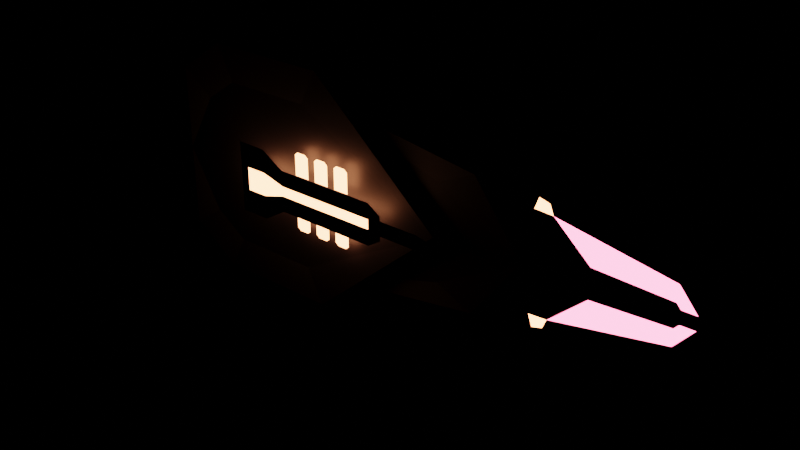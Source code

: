 # Source: Weapons.blend  (saved by Blender 4.3.32; exported with 4.5.12 LTS)
import bpy
from mathutils import Matrix  # noqa: F401  (used for matrix-valued properties, if any)

bpy.ops.wm.read_factory_settings(use_empty=True)
scene = bpy.context.scene
scene.name = 'CannonVisual'

# ---- materials (node trees are filled in below, after node groups)
mat_base1 = bpy.data.materials.new('Base1')
mat_base2 = bpy.data.materials.new('Base2')
mat_base3 = bpy.data.materials.new('Base3')
mat_base4 = bpy.data.materials.new('Base4')
mat_base5 = bpy.data.materials.new('Base5')
mat_redglow = bpy.data.materials.new('RedGlow')
mat_gloworange = bpy.data.materials.new('GlowOrange')

# ---- material node trees
mat_base1.use_nodes = True; mat_base1.node_tree.nodes.clear()
_N = mat_base1.node_tree.nodes; _L = mat_base1.node_tree.links
n0 = _N.new('ShaderNodeBsdfPrincipled'); n0.name = 'Principled BSDF'; n0.location = (10, 300)
n0.inputs[0].default_value = (0.016, 0.0137, 0.016, 1.0)
n1 = _N.new('ShaderNodeOutputMaterial'); n1.name = 'Material Output'; n1.location = (300, 300)
_L.new(n0.outputs[0], n1.inputs[0])
n1.is_active_output = True
mat_base2.use_nodes = True; mat_base2.node_tree.nodes.clear()
_N = mat_base2.node_tree.nodes; _L = mat_base2.node_tree.links
n0 = _N.new('ShaderNodeBsdfPrincipled'); n0.name = 'Principled BSDF'; n0.location = (10, 300)
n0.inputs[0].default_value = (0.02624, 0.02315, 0.02732, 1.0)
n1 = _N.new('ShaderNodeOutputMaterial'); n1.name = 'Material Output'; n1.location = (300, 300)
_L.new(n0.outputs[0], n1.inputs[0])
n1.is_active_output = True
mat_base3.use_nodes = True; mat_base3.node_tree.nodes.clear()
_N = mat_base3.node_tree.nodes; _L = mat_base3.node_tree.links
n0 = _N.new('ShaderNodeBsdfPrincipled'); n0.name = 'Principled BSDF'; n0.location = (10, 300)
n0.inputs[0].default_value = (0.05127, 0.04817, 0.05286, 1.0)
n1 = _N.new('ShaderNodeOutputMaterial'); n1.name = 'Material Output'; n1.location = (300, 300)
_L.new(n0.outputs[0], n1.inputs[0])
n1.is_active_output = True
mat_base4.use_nodes = True; mat_base4.node_tree.nodes.clear()
_N = mat_base4.node_tree.nodes; _L = mat_base4.node_tree.links
n0 = _N.new('ShaderNodeBsdfPrincipled'); n0.name = 'Principled BSDF'; n0.location = (10, 300)
n0.inputs[0].default_value = (0.1046, 0.0999, 0.107, 1.0)
n1 = _N.new('ShaderNodeOutputMaterial'); n1.name = 'Material Output'; n1.location = (300, 300)
_L.new(n0.outputs[0], n1.inputs[0])
n1.is_active_output = True
mat_base5.use_nodes = True; mat_base5.node_tree.nodes.clear()
_N = mat_base5.node_tree.nodes; _L = mat_base5.node_tree.links
n0 = _N.new('ShaderNodeBsdfPrincipled'); n0.name = 'Principled BSDF'; n0.location = (10, 300)
n0.inputs[0].default_value = (0.1683, 0.162, 0.1683, 1.0)
n1 = _N.new('ShaderNodeOutputMaterial'); n1.name = 'Material Output'; n1.location = (300, 300)
_L.new(n0.outputs[0], n1.inputs[0])
n1.is_active_output = True
mat_redglow.use_nodes = True; mat_redglow.node_tree.nodes.clear()
_N = mat_redglow.node_tree.nodes; _L = mat_redglow.node_tree.links
n0 = _N.new('ShaderNodeOutputMaterial'); n0.name = 'Material Output'; n0.location = (300, 300)
n1 = _N.new('ShaderNodeEmission'); n1.name = 'Emission'; n1.location = (10, 300)
n1.inputs[0].default_value = (1.0, 0.1195, 0.2462, 1.0)
n1.inputs[1].default_value = 10.0
_L.new(n1.outputs[0], n0.inputs[0])
n0.is_active_output = True
mat_gloworange.use_nodes = True; mat_gloworange.node_tree.nodes.clear()
_N = mat_gloworange.node_tree.nodes; _L = mat_gloworange.node_tree.links
n0 = _N.new('ShaderNodeOutputMaterial'); n0.name = 'Material Output'; n0.location = (300, 300)
n1 = _N.new('ShaderNodeEmission'); n1.name = 'Emission'; n1.location = (10, 300)
n1.inputs[0].default_value = (0.9734, 0.314, 0.1356, 1.0)
n1.inputs[1].default_value = 10.0
_L.new(n1.outputs[0], n0.inputs[0])
n0.is_active_output = True

# ---- meshes
me_weaponcannonvisual = bpy.data.meshes.new('WeaponCannonVisual')
me_weaponcannonvisual.from_pydata([(3.955, 0.0, 11.08), (26.87, 0.0, 7.646), (3.955, 0.0, 0.0), (32.63, 0.0, 0.0), (22.52, -5.598e-08, 5.657)], [], [(2, 3, 4, 0), (0, 4, 1), (4, 3, 1)])
me_weaponcannonvisual.polygons.foreach_set('material_index', [1, 3, 2])
_uv = me_weaponcannonvisual.uv_layers.new(name='UVMap')
_uv.uv.foreach_set('vector', [0.0238, 0.5331, 0.8792, 0.5453, 0.8754, 0.9533, 0.0266, 0.9668, 0.0266, 0.9668, 0.8754, 0.9533, 0.908, 1.0, 0.8754, 0.9533, 0.908, 0.5, 0.908, 1.0])
me_weaponcannonvisual.materials.append(mat_base1)
me_weaponcannonvisual.materials.append(mat_base2)
me_weaponcannonvisual.materials.append(mat_base3)
me_weaponcannonvisual.materials.append(mat_base4)
me_weaponcannonvisual.materials.append(mat_base5)
me_weaponcannonvisual.materials.append(mat_redglow)
me_weaponcannonvisual.materials.append(mat_gloworange)
me_weaponcannonvisual.update()
me_cannonvisual = bpy.data.meshes.new('CannonVisual')
me_cannonvisual.from_pydata([(-7.296, 0.0, 13.76), (7.194, 0.0, 13.76), (-13.07, 0.0, 9.764), (-5.272, 0.0, 9.69), (5.154, 0.0, 9.69), (-9.167, 0.0, 6.99), (-13.07, 0.0, 0.0), (22.76, 0.0, 0.0)], [], [(3, 4, 1, 0), (5, 3, 0, 2), (6, 7, 4, 3, 5), (6, 5, 2), (4, 7, 1)])
me_cannonvisual.polygons.foreach_set('material_index', [2, 3, 0, 4, 1])
_uv = me_cannonvisual.uv_layers.new(name='UVMap')
_uv.uv.foreach_set('vector', [0.1421, 0.9741, 0.7502, 0.9839, 0.7845, 1.0, 0.1235, 1.0, 0.02145, 0.8438, 0.1421, 0.9741, 0.1235, 1.0, 0.0, 0.8571, 0.0227, 0.5369, 0.8678, 0.8537, 0.7502, 0.9839, 0.1421, 0.9741, 0.02145, 0.8438, 0.0227, 0.5369, 0.02145, 0.8438, 0.0, 0.8571, 0.7502, 0.9839, 0.908, 0.8571, 0.7845, 1.0])
me_cannonvisual.materials.append(mat_base1)
me_cannonvisual.materials.append(mat_base2)
me_cannonvisual.materials.append(mat_base3)
me_cannonvisual.materials.append(mat_base4)
me_cannonvisual.materials.append(mat_base5)
me_cannonvisual.materials.append(mat_redglow)
me_cannonvisual.materials.append(mat_gloworange)
me_cannonvisual.update()
me_weaponcannonvisual_002 = bpy.data.meshes.new('WeaponCannonVisual.002')
me_weaponcannonvisual_002.from_pydata([(39.16, 0.0, 0.6612), (40.48, 0.0, 0.7473), (38.73, 0.0, 0.0), (33.06, 0.0, 5.677), (16.22, 0.0, 0.0), (27.26, -5.598e-08, 4.242), (16.22, 0.0, 6.583), (35.18, 0.0, 5.563), (33.53, 0.0, 7.01), (34.72, 0.0, 6.684), (37.34, 0.0, 5.169), (36.24, 0.0, 4.6), (37.3, 0.0, 3.637), (38.29, 0.0, 4.285), (40.34, 0.0, 3.97), (39.24, 0.0, 3.4), (41.18, 0.0, 3.164), (40.19, 0.0, 2.516), (38.36, 0.0, 2.673), (42.02, 0.0, 2.358), (41.14, 0.0, 1.632), (39.42, 0.0, 1.71), (42.87, 0.0, 1.553), (42.1, 0.0, 0.7473), (43.71, 0.0, 0.7473), (45.32, 0.0, 0.7473), (46.94, 0.0, 0.7473), (44.59, 0.0, 1.474), (46.31, 0.0, 1.395), (43.85, 0.0, 2.201), (45.69, 0.0, 2.043), (43.12, 0.0, 2.928), (45.06, 0.0, 2.691), (42.38, 0.0, 3.655), (44.43, 0.0, 3.339), (41.65, 0.0, 4.381), (43.8, 0.0, 3.988), (39.49, 0.0, 4.775), (45.96, 0.0, 3.594), (48.11, 0.0, 3.2), (46.48, 0.0, 3.024), (48.53, 0.0, 2.709), (47.0, 0.0, 2.455), (48.94, 0.0, 2.219), (47.52, 0.0, 1.886), (49.35, 0.0, 1.728), (48.03, 0.0, 1.317), (49.76, 0.0, 1.238), (48.55, 0.0, 0.7473), (50.17, 0.0, 0.7473)], [], [(3, 2, 0, 1, 21, 18, 12, 11, 7), (5, 2, 3), (4, 2, 5, 6), (6, 5, 3), (3, 7, 9, 8), (7, 11, 13, 10), (11, 12, 15, 13), (10, 13, 14, 37), (13, 15, 16, 14), (12, 18, 17, 15), (15, 17, 19, 16), (18, 21, 20, 17), (17, 20, 22, 19), (21, 1, 23, 20), (20, 23, 24, 22), (22, 24, 25, 27), (27, 25, 26, 28), (19, 22, 27, 29), (29, 27, 28, 30), (16, 19, 29, 31), (31, 29, 30, 32), (14, 16, 31, 33), (33, 31, 32, 34), (37, 14, 33, 35), (35, 33, 34, 36), (36, 34, 40, 38), (38, 40, 41, 39), (40, 42, 43, 41), (34, 32, 42, 40), (42, 44, 45, 43), (32, 30, 44, 42), (44, 46, 47, 45), (30, 28, 46, 44), (46, 48, 49, 47), (28, 26, 48, 46)])
me_weaponcannonvisual_002.polygons.foreach_set('material_index', [2, 2, 1, 3, 6, 5, 5, 5, 5, 5, 5, 5, 5, 2, 2, 2, 2, 5, 5, 5, 5, 5, 5, 5, 5, 5, 5, 5, 5, 5, 5, 5, 5, 5, 2])
_uv = me_weaponcannonvisual_002.uv_layers.new(name='UVMap')
_uv.uv.foreach_set('vector', [0.8065, 1.0, 0.8265, 0.5, 0.8673, 0.5476, 0.908, 0.5953, 0.908, 0.6762, 0.908, 0.7572, 0.908, 0.8381, 0.908, 0.9191, 0.908, 1.0, 0.7739, 0.948, 0.8265, 0.5, 0.8065, 1.0, 0.0233, 0.5452, 0.7934, 0.5513, 0.7739, 0.948, 0.02628, 0.9548, 0.02628, 0.9548, 0.7739, 0.948, 0.8065, 1.0, 0.8065, 1.0, 0.908, 1.0, 0.908, 1.0, 0.8065, 1.0, 0.908, 1.0, 0.908, 0.9191, 0.908, 0.9191, 0.908, 1.0, 0.908, 0.9191, 0.908, 0.8381, 0.908, 0.8381, 0.908, 0.9191, 0.908, 1.0, 0.908, 0.9191, 0.908, 0.9191, 0.908, 1.0, 0.908, 0.9191, 0.908, 0.8381, 0.908, 0.8381, 0.908, 0.9191, 0.908, 0.8381, 0.908, 0.7572, 0.908, 0.7572, 0.908, 0.8381, 0.908, 0.8381, 0.908, 0.7572, 0.908, 0.7572, 0.908, 0.8381, 0.908, 0.7572, 0.908, 0.6762, 0.908, 0.6762, 0.908, 0.7572, 0.908, 0.7572, 0.908, 0.6762, 0.908, 0.6762, 0.908, 0.7572, 0.908, 0.6762, 0.908, 0.5953, 0.908, 0.5953, 0.908, 0.6762, 0.908, 0.6762, 0.908, 0.5953, 0.908, 0.5953, 0.908, 0.6762, 0.908, 0.6762, 0.908, 0.5953, 0.908, 0.5953, 0.908, 0.6762, 0.908, 0.6762, 0.908, 0.5953, 0.908, 0.5953, 0.908, 0.6762, 0.908, 0.7572, 0.908, 0.6762, 0.908, 0.6762, 0.908, 0.7572, 0.908, 0.7572, 0.908, 0.6762, 0.908, 0.6762, 0.908, 0.7572, 0.908, 0.8381, 0.908, 0.7572, 0.908, 0.7572, 0.908, 0.8381, 0.908, 0.8381, 0.908, 0.7572, 0.908, 0.7572, 0.908, 0.8381, 0.908, 0.9191, 0.908, 0.8381, 0.908, 0.8381, 0.908, 0.9191, 0.908, 0.9191, 0.908, 0.8381, 0.908, 0.8381, 0.908, 0.9191, 0.908, 1.0, 0.908, 0.9191, 0.908, 0.9191, 0.908, 1.0, 0.908, 1.0, 0.908, 0.9191, 0.908, 0.9191, 0.908, 1.0, 0.908, 1.0, 0.908, 0.9191, 0.908, 0.9191, 0.908, 1.0, 0.908, 1.0, 0.908, 0.9191, 0.908, 0.9191, 0.908, 1.0, 0.908, 0.9191, 0.908, 0.8381, 0.908, 0.8381, 0.908, 0.9191, 0.908, 0.9191, 0.908, 0.8381, 0.908, 0.8381, 0.908, 0.9191, 0.908, 0.8381, 0.908, 0.7572, 0.908, 0.7572, 0.908, 0.8381, 0.908, 0.8381, 0.908, 0.7572, 0.908, 0.7572, 0.908, 0.8381, 0.908, 0.7572, 0.908, 0.6762, 0.908, 0.6762, 0.908, 0.7572, 0.908, 0.7572, 0.908, 0.6762, 0.908, 0.6762, 0.908, 0.7572, 0.908, 0.6762, 0.908, 0.5953, 0.908, 0.5953, 0.908, 0.6762, 0.908, 0.6762, 0.908, 0.5953, 0.908, 0.5953, 0.908, 0.6762])
me_weaponcannonvisual_002.materials.append(mat_base1)
me_weaponcannonvisual_002.materials.append(mat_base2)
me_weaponcannonvisual_002.materials.append(mat_base3)
me_weaponcannonvisual_002.materials.append(mat_base4)
me_weaponcannonvisual_002.materials.append(mat_base5)
me_weaponcannonvisual_002.materials.append(mat_redglow)
me_weaponcannonvisual_002.materials.append(mat_gloworange)
me_weaponcannonvisual_002.update()
me_weaponcannonvisual_004 = bpy.data.meshes.new('WeaponCannonVisual.004')
me_weaponcannonvisual_004.from_pydata([(17.59, 0.0, 0.0), (17.59, 0.0, 0.8675), (16.01, 0.0, 0.0), (22.27, 0.0, 0.0), (22.27, 0.0, 0.8675), (24.61, 0.0, 0.0), (26.95, 0.0, 0.0), (24.61, 0.0, 0.3136), (26.95, 0.0, 0.2004), (3.865, 0.0, 0.0), (16.01, 0.0, 0.5851), (3.865, 0.0, 0.5851), (16.01, 0.0, 2.442), (3.865, 0.0, 2.442), (17.59, 0.0, 1.418), (1.078, 0.0, 4.151), (1.078, 0.0, 1.378), (-1.376, 0.0, 4.151), (-2.435, 0.0, 4.151), (-1.376, 0.0, 1.378), (-2.435, 0.0, 1.378), (-1.376, 0.0, 0.0), (1.078, 0.0, 0.0), (-2.435, 0.0, 0.0)], [], [(1, 0, 3, 4), (10, 2, 0, 1), (4, 3, 5, 7), (7, 5, 6, 8), (9, 2, 10, 11), (11, 10, 12, 13), (12, 10, 1, 14), (16, 11, 13, 15), (19, 16, 15, 17), (20, 19, 17, 18), (21, 19, 20, 23), (22, 16, 19, 21), (9, 11, 16, 22)])
me_weaponcannonvisual_004.polygons.foreach_set('material_index', [2, 2, 2, 2, 6, 2, 2, 2, 2, 2, 2, 6, 6])
_uv = me_weaponcannonvisual_004.uv_layers.new(name='UVMap')
_uv.uv.foreach_set('vector', [0.8384, 0.8862, 0.8678, 0.8537, 0.8678, 0.8537, 0.8384, 0.8862, 0.7248, 0.8486, 0.7497, 0.8094, 0.8678, 0.8537, 0.8384, 0.8862, 0.8384, 0.8862, 0.8678, 0.8537, 0.8678, 0.8537, 0.8384, 0.8862, 0.8384, 0.8862, 0.8678, 0.8537, 0.8678, 0.8537, 0.8384, 0.8862, 0.0227, 0.5369, 0.7497, 0.8094, 0.7248, 0.8486, 0.02238, 0.6157, 0.02238, 0.6157, 0.7248, 0.8486, 0.7502, 0.9839, 0.02145, 0.8438, 0.7502, 0.9839, 0.7248, 0.8486, 0.8384, 0.8862, 0.809, 0.9188, 0.02248, 0.5909, 0.02238, 0.6157, 0.02145, 0.8438, 0.02145, 0.8438, 0.02248, 0.5919, 0.02248, 0.5909, 0.02145, 0.8438, 0.02145, 0.8438, 0.02247, 0.5929, 0.02248, 0.5919, 0.02145, 0.8438, 0.02145, 0.8438, 0.0227, 0.5369, 0.02248, 0.5919, 0.02247, 0.5929, 0.0227, 0.5369, 0.0227, 0.5369, 0.02248, 0.5909, 0.02248, 0.5919, 0.0227, 0.5369, 0.0227, 0.5369, 0.02238, 0.6157, 0.02248, 0.5909, 0.0227, 0.5369])
me_weaponcannonvisual_004.materials.append(mat_base1)
me_weaponcannonvisual_004.materials.append(mat_base2)
me_weaponcannonvisual_004.materials.append(mat_base3)
me_weaponcannonvisual_004.materials.append(mat_base4)
me_weaponcannonvisual_004.materials.append(mat_base5)
me_weaponcannonvisual_004.materials.append(mat_redglow)
me_weaponcannonvisual_004.materials.append(mat_gloworange)
me_weaponcannonvisual_004.update()
me_weaponcannonvisual_005 = bpy.data.meshes.new('WeaponCannonVisual.005')
me_weaponcannonvisual_005.from_pydata([(4.95, 0.0, 1.854), (6.799, 0.0, 1.854), (4.95, 0.0, 4.305), (5.346, 0.0, 4.627), (6.403, 0.0, 4.627), (6.799, 0.0, 4.305), (12.35, 0.0, 1.854), (10.5, 0.0, 1.854), (12.35, 0.0, 4.305), (11.95, 0.0, 4.627), (10.89, 0.0, 4.627), (10.5, 0.0, 4.305), (9.573, 0.0, 1.854), (7.724, 0.0, 1.854), (9.573, 0.0, 4.305), (9.177, 0.0, 4.627), (8.12, 0.0, 4.627), (7.724, 0.0, 4.305)], [], [(0, 1, 5, 4, 3, 2), (6, 8, 9, 10, 11, 7), (12, 14, 15, 16, 17, 13)])
me_weaponcannonvisual_005.polygons.foreach_set('material_index', [6, 6, 6])
_uv = me_weaponcannonvisual_005.uv_layers.new(name='UVMap')
_uv.uv.foreach_set('vector', [0.02248, 0.5919, 0.02248, 0.5917, 0.02157, 0.8145, 0.02145, 0.8438, 0.02145, 0.8438, 0.02157, 0.8146, 0.02248, 0.5912, 0.02157, 0.8145, 0.02145, 0.8438, 0.02145, 0.8438, 0.02157, 0.8145, 0.02248, 0.5914, 0.02248, 0.5915, 0.02157, 0.8145, 0.02145, 0.8438, 0.02145, 0.8438, 0.02157, 0.8145, 0.02248, 0.5916])
me_weaponcannonvisual_005.materials.append(mat_base1)
me_weaponcannonvisual_005.materials.append(mat_base2)
me_weaponcannonvisual_005.materials.append(mat_base3)
me_weaponcannonvisual_005.materials.append(mat_base4)
me_weaponcannonvisual_005.materials.append(mat_base5)
me_weaponcannonvisual_005.materials.append(mat_redglow)
me_weaponcannonvisual_005.materials.append(mat_gloworange)
me_weaponcannonvisual_005.update()

# ---- objects
ob_cannonvisual_001 = bpy.data.objects.new('CannonVisual.001', me_weaponcannonvisual)
ob_cannonvisual = bpy.data.objects.new('CannonVisual', me_cannonvisual)
ob_cannonvisual_002 = bpy.data.objects.new('CannonVisual.002', me_weaponcannonvisual_002)
ob_cannonvisual_003 = bpy.data.objects.new('CannonVisual.003', me_weaponcannonvisual_004)
ob_cannonvisual_004 = bpy.data.objects.new('CannonVisual.004', me_weaponcannonvisual_005)
ob_gunsparks = bpy.data.objects.new('GunSparks', None)
ob_muzzleflash = bpy.data.objects.new('MuzzleFlash', None)

# ---- transforms, parenting, visibility, modifiers, constraints
ob_cannonvisual_001.parent = ob_cannonvisual
ob_cannonvisual_001.matrix_parent_inverse = Matrix(((1.0, -0.0, -0.0, -0.0), (-0.0, 1.0, 0.0, 4.0), (-0.0, -0.0, 1.0, -0.0), (-0.0, 0.0, -0.0, 1.0)))
ob_cannonvisual_001.location = (0.0, -3.0, 0.0)
_m = ob_cannonvisual_001.modifiers.new('Mirror', 'MIRROR')
_m.use_axis = (False, False, True)
_m.use_clip = True
ob_cannonvisual.location = (0.0, -4.0, 0.0)
_m = ob_cannonvisual.modifiers.new('Mirror', 'MIRROR')
_m.use_axis = (False, False, True)
_m.use_clip = True
ob_cannonvisual_002.parent = ob_cannonvisual
ob_cannonvisual_002.matrix_parent_inverse = Matrix(((1.0, -0.0, -0.0, -0.0), (-0.0, 1.0, 0.0, 4.0), (-0.0, -0.0, 1.0, -0.0), (-0.0, 0.0, -0.0, 1.0)))
ob_cannonvisual_002.location = (0.0, -2.0, 0.0)
_m = ob_cannonvisual_002.modifiers.new('Mirror', 'MIRROR')
_m.use_axis = (False, False, True)
_m.use_clip = True
ob_cannonvisual_003.parent = ob_cannonvisual
ob_cannonvisual_003.matrix_parent_inverse = Matrix(((1.0, -0.0, -0.0, -0.0), (-0.0, 1.0, 0.0, 4.0), (-0.0, -0.0, 1.0, -0.0), (-0.0, 0.0, -0.0, 1.0)))
ob_cannonvisual_003.location = (0.0, -6.0, 0.0)
_m = ob_cannonvisual_003.modifiers.new('Mirror', 'MIRROR')
_m.use_axis = (False, False, True)
_m.use_clip = True
ob_cannonvisual_004.parent = ob_cannonvisual
ob_cannonvisual_004.matrix_parent_inverse = Matrix(((1.0, -0.0, -0.0, -0.0), (-0.0, 1.0, 0.0, 4.0), (-0.0, -0.0, 1.0, -0.0), (-0.0, 0.0, -0.0, 1.0)))
ob_cannonvisual_004.location = (0.0, -5.0, 0.0)
_m = ob_cannonvisual_004.modifiers.new('Mirror', 'MIRROR')
_m.use_axis = (False, False, True)
_m.use_clip = True
ob_gunsparks.location = (55.0, -10.0, 0.0)
ob_muzzleflash.location = (55.0, -10.0, 0.0)

# ---- collection membership
scene.collection.objects.link(ob_cannonvisual_001)
scene.collection.objects.link(ob_cannonvisual)
scene.collection.objects.link(ob_cannonvisual_002)
scene.collection.objects.link(ob_cannonvisual_003)
scene.collection.objects.link(ob_cannonvisual_004)
scene.collection.objects.link(ob_gunsparks)
scene.collection.objects.link(ob_muzzleflash)

# ---- scene / render settings (as saved in the file)
scene.frame_start = 1; scene.frame_end = 250; scene.frame_set(0)
scene.render.engine = 'BLENDER_EEVEE_NEXT'
scene.render.image_settings.exr_codec = 'NONE'
scene.render.simplify_subdivision_render = 0
scene.render.simplify_child_particles_render = 0.0
scene.eevee.use_volume_custom_range = False
scene.eevee.use_shadows = False
scene.view_settings.view_transform = 'Filmic'
bpy.context.view_layer.update()

# ---- added for rendering (the .blend has no active camera): camera
cam_auto = bpy.data.cameras.new('AutoCamera')
cam_auto.lens = 50.0
cam_auto.sensor_width = 36.0
cam_auto.clip_end = 1121.74
ob_auto_camera = bpy.data.objects.new('AutoCamera', cam_auto)
scene.collection.objects.link(ob_auto_camera)
ob_auto_camera.location = (82.4682, -80.7006, 51.1338)
ob_auto_camera.rotation_euler = (1.09748, -7.21219e-08, 0.694738)
scene.camera = ob_auto_camera
bpy.context.view_layer.update()
